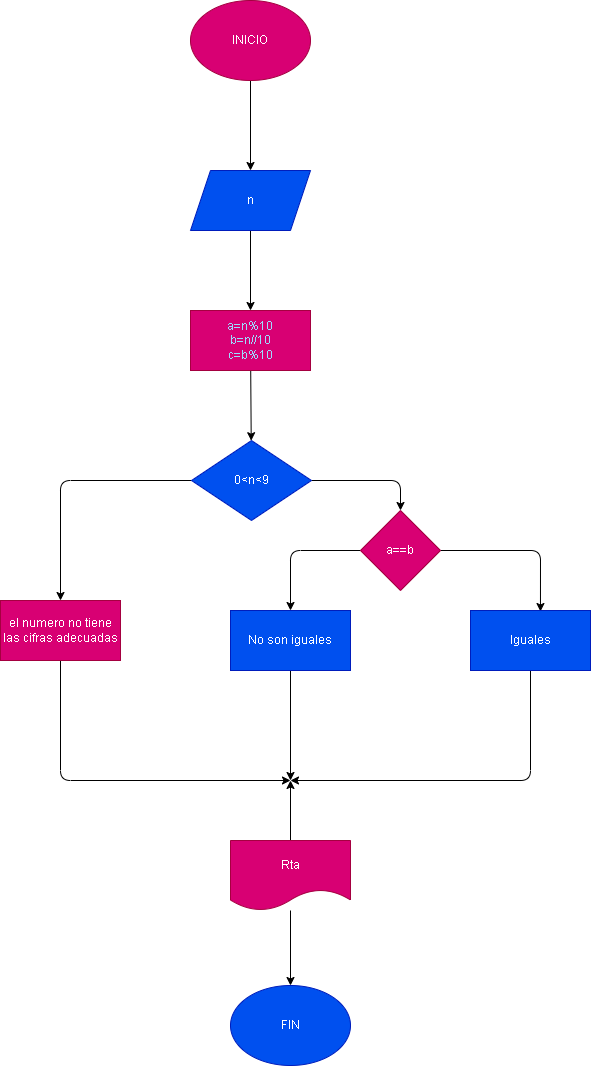

The diagram above was exported from draw.io. Its source (the exported page's mxGraphModel, read from the mxfile embedded in the PNG):
<mxGraphModel dx="788" dy="480" grid="1" gridSize="10" guides="1" tooltips="1" connect="1" arrows="1" fold="1" page="1" pageScale="1" pageWidth="850" pageHeight="1100" math="0" shadow="0">
  <root>
    <mxCell id="0" />
    <mxCell id="1" parent="0" />
    <mxCell id="4" value="" style="edgeStyle=none;html=1;" edge="1" parent="1" source="2" target="3">
      <mxGeometry relative="1" as="geometry" />
    </mxCell>
    <mxCell id="2" value="INICIO" style="ellipse;whiteSpace=wrap;html=1;fillColor=#d80073;fontColor=#ffffff;strokeColor=#A50040;" vertex="1" parent="1">
      <mxGeometry x="440" y="20" width="120" height="80" as="geometry" />
    </mxCell>
    <mxCell id="6" value="" style="edgeStyle=none;html=1;" edge="1" parent="1" source="3" target="5">
      <mxGeometry relative="1" as="geometry" />
    </mxCell>
    <mxCell id="3" value="n" style="shape=parallelogram;perimeter=parallelogramPerimeter;whiteSpace=wrap;html=1;fixedSize=1;fillColor=#0050ef;fontColor=#ffffff;strokeColor=#001DBC;" vertex="1" parent="1">
      <mxGeometry x="440" y="190" width="120" height="60" as="geometry" />
    </mxCell>
    <mxCell id="8" value="" style="edgeStyle=none;html=1;" edge="1" parent="1" source="5" target="7">
      <mxGeometry relative="1" as="geometry" />
    </mxCell>
    <mxCell id="5" value="&lt;font color=&quot;#9cdcfe&quot;&gt;a=n%10&lt;br&gt;b=n//10&lt;br&gt;c=b%10&lt;br&gt;&lt;/font&gt;" style="whiteSpace=wrap;html=1;fillColor=#d80073;fontColor=#ffffff;strokeColor=#A50040;" vertex="1" parent="1">
      <mxGeometry x="440" y="330" width="120" height="60" as="geometry" />
    </mxCell>
    <mxCell id="35" style="edgeStyle=none;html=1;exitX=1;exitY=0.5;exitDx=0;exitDy=0;" edge="1" parent="1" source="7">
      <mxGeometry relative="1" as="geometry">
        <mxPoint x="650" y="530" as="targetPoint" />
        <Array as="points">
          <mxPoint x="650" y="500" />
        </Array>
      </mxGeometry>
    </mxCell>
    <mxCell id="41" value="" style="edgeStyle=none;html=1;" edge="1" parent="1" source="7" target="40">
      <mxGeometry relative="1" as="geometry">
        <Array as="points">
          <mxPoint x="310" y="500" />
        </Array>
      </mxGeometry>
    </mxCell>
    <mxCell id="7" value="0&amp;lt;n&amp;lt;9" style="rhombus;whiteSpace=wrap;html=1;fillColor=#0050ef;fontColor=#ffffff;strokeColor=#001DBC;" vertex="1" parent="1">
      <mxGeometry x="441" y="460" width="120" height="80" as="geometry" />
    </mxCell>
    <mxCell id="38" style="edgeStyle=none;html=1;exitX=0;exitY=0.5;exitDx=0;exitDy=0;entryX=0.5;entryY=0;entryDx=0;entryDy=0;" edge="1" parent="1" source="15" target="17">
      <mxGeometry relative="1" as="geometry">
        <Array as="points">
          <mxPoint x="540" y="570" />
        </Array>
      </mxGeometry>
    </mxCell>
    <mxCell id="39" style="edgeStyle=none;html=1;exitX=1;exitY=0.5;exitDx=0;exitDy=0;entryX=0.583;entryY=0.017;entryDx=0;entryDy=0;entryPerimeter=0;" edge="1" parent="1" source="15" target="19">
      <mxGeometry relative="1" as="geometry">
        <Array as="points">
          <mxPoint x="790" y="570" />
        </Array>
      </mxGeometry>
    </mxCell>
    <mxCell id="15" value="a==b" style="rhombus;whiteSpace=wrap;html=1;fillColor=#d80073;fontColor=#ffffff;strokeColor=#A50040;" vertex="1" parent="1">
      <mxGeometry x="610" y="530" width="80" height="80" as="geometry" />
    </mxCell>
    <mxCell id="43" style="edgeStyle=none;html=1;exitX=0.5;exitY=1;exitDx=0;exitDy=0;" edge="1" parent="1" source="17">
      <mxGeometry relative="1" as="geometry">
        <mxPoint x="540" y="800" as="targetPoint" />
      </mxGeometry>
    </mxCell>
    <mxCell id="17" value="No son iguales" style="whiteSpace=wrap;html=1;fillColor=#0050ef;fontColor=#ffffff;strokeColor=#001DBC;" vertex="1" parent="1">
      <mxGeometry x="480" y="630" width="120" height="60" as="geometry" />
    </mxCell>
    <mxCell id="44" style="edgeStyle=none;html=1;exitX=0.5;exitY=1;exitDx=0;exitDy=0;" edge="1" parent="1" source="19">
      <mxGeometry relative="1" as="geometry">
        <mxPoint x="540" y="800" as="targetPoint" />
        <Array as="points">
          <mxPoint x="780" y="800" />
        </Array>
      </mxGeometry>
    </mxCell>
    <mxCell id="19" value="Iguales" style="whiteSpace=wrap;html=1;fillColor=#0050ef;fontColor=#ffffff;strokeColor=#001DBC;" vertex="1" parent="1">
      <mxGeometry x="720" y="630" width="120" height="60" as="geometry" />
    </mxCell>
    <mxCell id="33" value="" style="edgeStyle=none;html=1;" edge="1" parent="1" source="21" target="32">
      <mxGeometry relative="1" as="geometry" />
    </mxCell>
    <mxCell id="45" style="edgeStyle=none;html=1;exitX=0.5;exitY=0;exitDx=0;exitDy=0;" edge="1" parent="1" source="21">
      <mxGeometry relative="1" as="geometry">
        <mxPoint x="540" y="800" as="targetPoint" />
      </mxGeometry>
    </mxCell>
    <mxCell id="21" value="Rta" style="shape=document;whiteSpace=wrap;html=1;boundedLbl=1;fillColor=#d80073;fontColor=#ffffff;strokeColor=#A50040;" vertex="1" parent="1">
      <mxGeometry x="480" y="860" width="120" height="70" as="geometry" />
    </mxCell>
    <mxCell id="32" value="FIN" style="ellipse;whiteSpace=wrap;html=1;fillColor=#0050ef;fontColor=#ffffff;strokeColor=#001DBC;" vertex="1" parent="1">
      <mxGeometry x="480" y="1005" width="120" height="80" as="geometry" />
    </mxCell>
    <mxCell id="42" style="edgeStyle=none;html=1;exitX=0.5;exitY=1;exitDx=0;exitDy=0;" edge="1" parent="1" source="40">
      <mxGeometry relative="1" as="geometry">
        <mxPoint x="540" y="800" as="targetPoint" />
        <Array as="points">
          <mxPoint x="310" y="800" />
        </Array>
      </mxGeometry>
    </mxCell>
    <mxCell id="40" value="el numero no tiene las cifras adecuadas" style="whiteSpace=wrap;html=1;fillColor=#d80073;fontColor=#ffffff;strokeColor=#A50040;" vertex="1" parent="1">
      <mxGeometry x="250" y="620" width="120" height="60" as="geometry" />
    </mxCell>
  </root>
</mxGraphModel>